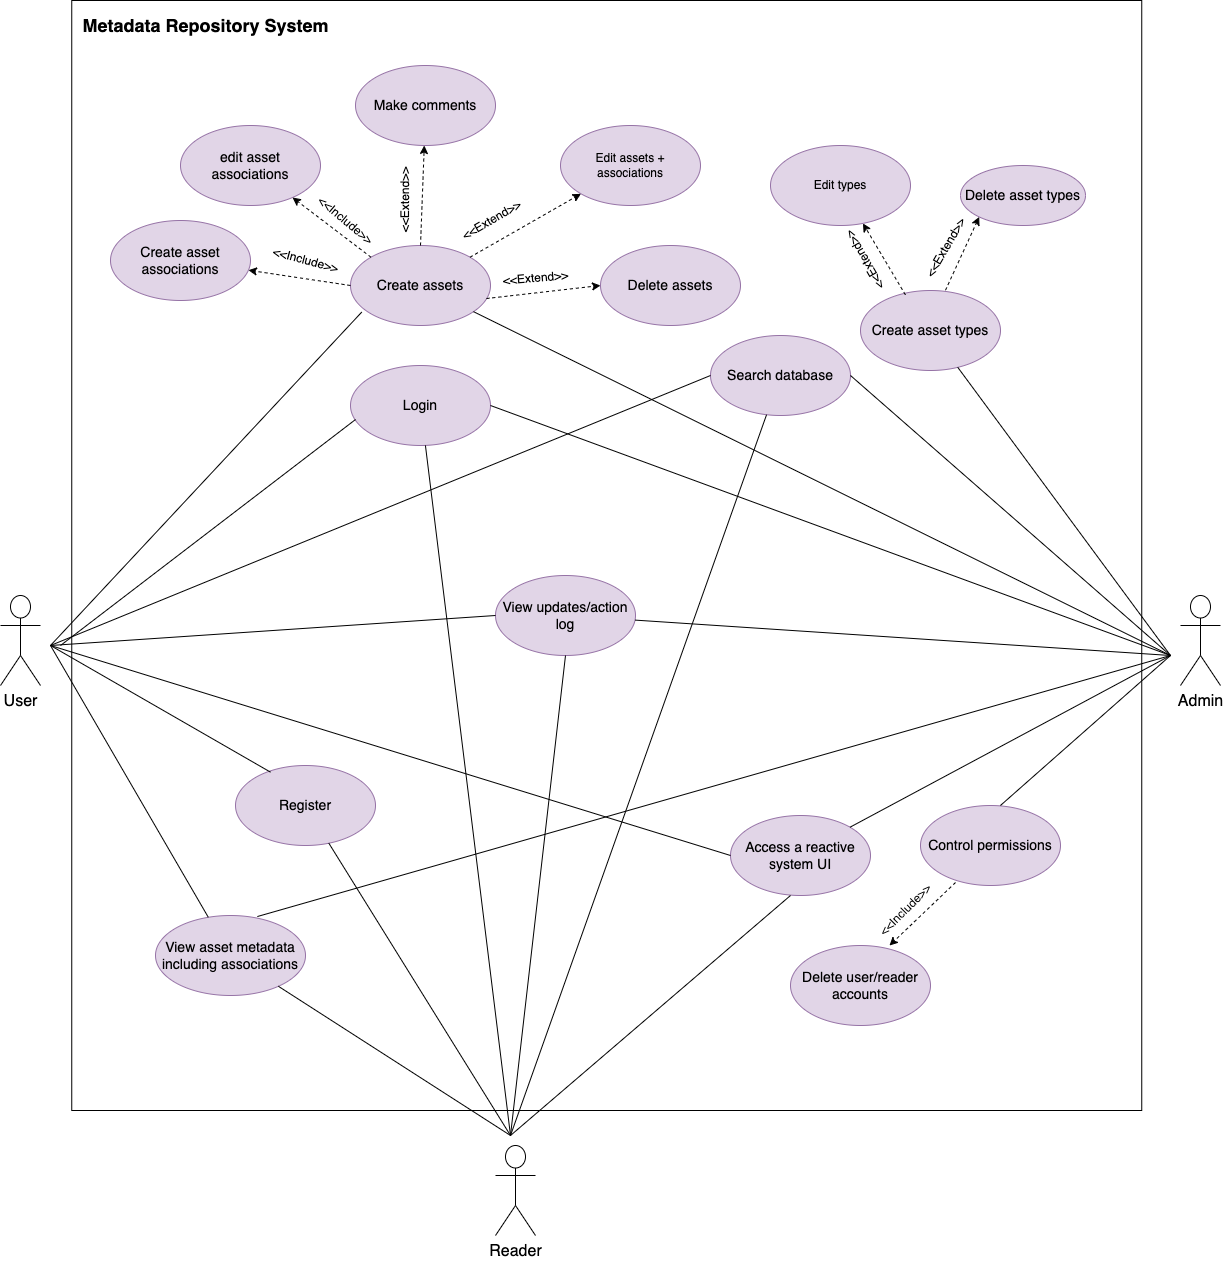

The diagram above was exported from draw.io. Its source (the exported page's mxGraphModel, read from the mxfile embedded in the PNG):
<mxGraphModel dx="1737" dy="1979" grid="1" gridSize="10" guides="1" tooltips="1" connect="1" arrows="1" fold="1" page="1" pageScale="1" pageWidth="850" pageHeight="1100" math="0" shadow="0">
  <root>
    <mxCell id="0" />
    <mxCell id="1" parent="0" />
    <mxCell id="HUEFfbkR-DXnyC32WVDC-24" value="" style="rounded=0;whiteSpace=wrap;html=1;rotation=90;" parent="1" vertex="1">
      <mxGeometry x="-38.75" y="-225" width="1110" height="1070" as="geometry" />
    </mxCell>
    <mxCell id="Satej6symo-iSarEKOfu-1" value="&lt;font size=&quot;3&quot;&gt;User&lt;/font&gt;" style="shape=umlActor;verticalLabelPosition=bottom;verticalAlign=top;html=1;outlineConnect=0;" parent="1" vertex="1">
      <mxGeometry x="-90" y="350" width="40" height="90" as="geometry" />
    </mxCell>
    <mxCell id="Satej6symo-iSarEKOfu-2" value="&lt;font size=&quot;3&quot;&gt;Admin&lt;/font&gt;" style="shape=umlActor;verticalLabelPosition=bottom;verticalAlign=top;html=1;outlineConnect=0;" parent="1" vertex="1">
      <mxGeometry x="1090" y="350" width="40" height="90" as="geometry" />
    </mxCell>
    <mxCell id="Satej6symo-iSarEKOfu-13" value="&lt;font style=&quot;font-size: 14px;&quot;&gt;Create assets&lt;/font&gt;" style="ellipse;whiteSpace=wrap;html=1;fillColor=#e1d5e7;strokeColor=#9673a6;" parent="1" vertex="1">
      <mxGeometry x="260" width="140" height="80" as="geometry" />
    </mxCell>
    <mxCell id="Satej6symo-iSarEKOfu-14" value="&lt;font style=&quot;font-size: 14px;&quot;&gt;Create asset types&lt;/font&gt;" style="ellipse;whiteSpace=wrap;html=1;fillColor=#e1d5e7;strokeColor=#9673a6;" parent="1" vertex="1">
      <mxGeometry x="770" y="45" width="140" height="80" as="geometry" />
    </mxCell>
    <mxCell id="Satej6symo-iSarEKOfu-16" value="&lt;font style=&quot;font-size: 14px;&quot;&gt;Delete assets&lt;/font&gt;" style="ellipse;whiteSpace=wrap;html=1;fillColor=#e1d5e7;strokeColor=#9673a6;" parent="1" vertex="1">
      <mxGeometry x="510" width="140" height="80" as="geometry" />
    </mxCell>
    <mxCell id="Satej6symo-iSarEKOfu-17" value="Edit assets + associations" style="ellipse;whiteSpace=wrap;html=1;fillColor=#e1d5e7;strokeColor=#9673a6;" parent="1" vertex="1">
      <mxGeometry x="470" y="-120" width="140" height="80" as="geometry" />
    </mxCell>
    <mxCell id="Satej6symo-iSarEKOfu-18" value="&lt;font style=&quot;font-size: 14px;&quot;&gt;Login&lt;/font&gt;" style="ellipse;whiteSpace=wrap;html=1;fillColor=#e1d5e7;strokeColor=#9673a6;" parent="1" vertex="1">
      <mxGeometry x="260" y="120" width="140" height="80" as="geometry" />
    </mxCell>
    <mxCell id="Satej6symo-iSarEKOfu-19" value="&lt;font style=&quot;font-size: 14px;&quot;&gt;Create asset associations&lt;/font&gt;" style="ellipse;whiteSpace=wrap;html=1;fillColor=#e1d5e7;strokeColor=#9673a6;" parent="1" vertex="1">
      <mxGeometry x="20" y="-25" width="140" height="80" as="geometry" />
    </mxCell>
    <mxCell id="Satej6symo-iSarEKOfu-20" value="&lt;font style=&quot;font-size: 14px;&quot;&gt;View updates/action log&lt;/font&gt;" style="ellipse;whiteSpace=wrap;html=1;fillColor=#e1d5e7;strokeColor=#9673a6;" parent="1" vertex="1">
      <mxGeometry x="405" y="330" width="140" height="80" as="geometry" />
    </mxCell>
    <mxCell id="Satej6symo-iSarEKOfu-21" value="&lt;font size=&quot;3&quot;&gt;Reader&lt;/font&gt;" style="shape=umlActor;verticalLabelPosition=bottom;verticalAlign=top;html=1;outlineConnect=0;" parent="1" vertex="1">
      <mxGeometry x="405" y="900" width="40" height="90" as="geometry" />
    </mxCell>
    <mxCell id="Satej6symo-iSarEKOfu-23" value="&lt;font style=&quot;font-size: 14px;&quot;&gt;View asset metadata including associations&lt;/font&gt;" style="ellipse;whiteSpace=wrap;html=1;fillColor=#e1d5e7;strokeColor=#9673a6;" parent="1" vertex="1">
      <mxGeometry x="65" y="670" width="150" height="80" as="geometry" />
    </mxCell>
    <mxCell id="Satej6symo-iSarEKOfu-24" value="&lt;font style=&quot;font-size: 14px;&quot;&gt;Delete asset types&lt;/font&gt;" style="ellipse;whiteSpace=wrap;html=1;fillColor=#e1d5e7;strokeColor=#9673a6;" parent="1" vertex="1">
      <mxGeometry x="870" y="-80" width="125" height="60" as="geometry" />
    </mxCell>
    <mxCell id="Satej6symo-iSarEKOfu-28" value="" style="endArrow=none;html=1;rounded=0;entryX=0.08;entryY=0.833;entryDx=0;entryDy=0;entryPerimeter=0;" parent="1" target="Satej6symo-iSarEKOfu-13" edge="1">
      <mxGeometry width="50" height="50" relative="1" as="geometry">
        <mxPoint x="-40" y="400" as="sourcePoint" />
        <mxPoint x="175" y="305" as="targetPoint" />
      </mxGeometry>
    </mxCell>
    <mxCell id="Satej6symo-iSarEKOfu-32" value="" style="endArrow=none;html=1;rounded=0;entryX=0.036;entryY=0.675;entryDx=0;entryDy=0;entryPerimeter=0;" parent="1" target="Satej6symo-iSarEKOfu-18" edge="1">
      <mxGeometry width="50" height="50" relative="1" as="geometry">
        <mxPoint x="-30" y="400" as="sourcePoint" />
        <mxPoint x="225" y="475" as="targetPoint" />
      </mxGeometry>
    </mxCell>
    <mxCell id="Satej6symo-iSarEKOfu-33" value="" style="endArrow=none;html=1;rounded=0;entryX=0;entryY=0.5;entryDx=0;entryDy=0;" parent="1" target="Satej6symo-iSarEKOfu-20" edge="1">
      <mxGeometry width="50" height="50" relative="1" as="geometry">
        <mxPoint x="-40" y="400" as="sourcePoint" />
        <mxPoint x="205" y="515" as="targetPoint" />
      </mxGeometry>
    </mxCell>
    <mxCell id="Satej6symo-iSarEKOfu-41" value="" style="endArrow=classic;html=1;rounded=0;dashed=1;" parent="1" source="Satej6symo-iSarEKOfu-13" target="Satej6symo-iSarEKOfu-17" edge="1">
      <mxGeometry width="50" height="50" relative="1" as="geometry">
        <mxPoint x="420" y="205" as="sourcePoint" />
        <mxPoint x="445.00048666435754" y="151.73" as="targetPoint" />
      </mxGeometry>
    </mxCell>
    <mxCell id="Satej6symo-iSarEKOfu-43" value="&amp;lt;&amp;lt;Extend&amp;gt;&amp;gt;" style="text;html=1;align=center;verticalAlign=middle;resizable=0;points=[];autosize=1;strokeColor=none;fillColor=none;rotation=-5;" parent="1" vertex="1">
      <mxGeometry x="400" y="17.5" width="90" height="30" as="geometry" />
    </mxCell>
    <mxCell id="Satej6symo-iSarEKOfu-44" value="" style="endArrow=classic;html=1;rounded=0;exitX=0.971;exitY=0.663;exitDx=0;exitDy=0;exitPerimeter=0;dashed=1;entryX=0;entryY=0.5;entryDx=0;entryDy=0;" parent="1" source="Satej6symo-iSarEKOfu-13" target="Satej6symo-iSarEKOfu-16" edge="1">
      <mxGeometry width="50" height="50" relative="1" as="geometry">
        <mxPoint x="450.85" y="331.5" as="sourcePoint" />
        <mxPoint x="514.9998192771085" y="200" as="targetPoint" />
      </mxGeometry>
    </mxCell>
    <mxCell id="Satej6symo-iSarEKOfu-46" value="&amp;lt;&amp;lt;Extend&amp;gt;&amp;gt;" style="text;html=1;align=center;verticalAlign=middle;resizable=0;points=[];autosize=1;strokeColor=none;fillColor=none;rotation=-90;" parent="1" vertex="1">
      <mxGeometry x="270" y="-60" width="90" height="30" as="geometry" />
    </mxCell>
    <mxCell id="Satej6symo-iSarEKOfu-47" value="" style="endArrow=classic;html=1;rounded=0;dashed=1;exitX=0;exitY=0.5;exitDx=0;exitDy=0;" parent="1" source="Satej6symo-iSarEKOfu-13" target="Satej6symo-iSarEKOfu-19" edge="1">
      <mxGeometry width="50" height="50" relative="1" as="geometry">
        <mxPoint x="411.99949493661177" y="244.997979746447" as="sourcePoint" />
        <mxPoint x="160" y="30" as="targetPoint" />
      </mxGeometry>
    </mxCell>
    <mxCell id="Satej6symo-iSarEKOfu-49" value="&amp;lt;&amp;lt;Include&amp;gt;&amp;gt;" style="text;html=1;align=center;verticalAlign=middle;resizable=0;points=[];autosize=1;strokeColor=none;fillColor=none;rotation=15;" parent="1" vertex="1">
      <mxGeometry x="170" width="90" height="30" as="geometry" />
    </mxCell>
    <mxCell id="Satej6symo-iSarEKOfu-50" value="" style="endArrow=none;html=1;rounded=0;" parent="1" source="Satej6symo-iSarEKOfu-23" edge="1">
      <mxGeometry width="50" height="50" relative="1" as="geometry">
        <mxPoint x="665" y="815" as="sourcePoint" />
        <mxPoint x="420" y="890" as="targetPoint" />
      </mxGeometry>
    </mxCell>
    <mxCell id="Satej6symo-iSarEKOfu-51" value="" style="endArrow=none;html=1;rounded=0;" parent="1" source="Satej6symo-iSarEKOfu-13" edge="1">
      <mxGeometry width="50" height="50" relative="1" as="geometry">
        <mxPoint x="720" y="475" as="sourcePoint" />
        <mxPoint x="1080" y="410" as="targetPoint" />
      </mxGeometry>
    </mxCell>
    <mxCell id="Satej6symo-iSarEKOfu-52" value="" style="endArrow=none;html=1;rounded=0;exitX=1;exitY=0.5;exitDx=0;exitDy=0;" parent="1" source="Satej6symo-iSarEKOfu-18" edge="1">
      <mxGeometry width="50" height="50" relative="1" as="geometry">
        <mxPoint x="715" y="515" as="sourcePoint" />
        <mxPoint x="1080" y="410" as="targetPoint" />
      </mxGeometry>
    </mxCell>
    <mxCell id="Satej6symo-iSarEKOfu-53" value="" style="endArrow=none;html=1;rounded=0;" parent="1" source="Satej6symo-iSarEKOfu-20" edge="1">
      <mxGeometry width="50" height="50" relative="1" as="geometry">
        <mxPoint x="715" y="525" as="sourcePoint" />
        <mxPoint x="1080" y="410" as="targetPoint" />
      </mxGeometry>
    </mxCell>
    <mxCell id="Satej6symo-iSarEKOfu-54" value="" style="endArrow=none;html=1;rounded=0;" parent="1" source="Satej6symo-iSarEKOfu-14" edge="1">
      <mxGeometry width="50" height="50" relative="1" as="geometry">
        <mxPoint x="715" y="545" as="sourcePoint" />
        <mxPoint x="1080" y="410" as="targetPoint" />
      </mxGeometry>
    </mxCell>
    <mxCell id="Satej6symo-iSarEKOfu-57" value="" style="endArrow=none;html=1;rounded=0;" parent="1" source="Satej6symo-iSarEKOfu-23" edge="1">
      <mxGeometry width="50" height="50" relative="1" as="geometry">
        <mxPoint x="195" y="615" as="sourcePoint" />
        <mxPoint x="-40" y="400" as="targetPoint" />
      </mxGeometry>
    </mxCell>
    <mxCell id="Satej6symo-iSarEKOfu-58" value="" style="endArrow=none;html=1;rounded=0;exitX=0.679;exitY=0.013;exitDx=0;exitDy=0;exitPerimeter=0;" parent="1" source="Satej6symo-iSarEKOfu-23" edge="1">
      <mxGeometry width="50" height="50" relative="1" as="geometry">
        <mxPoint x="720" y="565" as="sourcePoint" />
        <mxPoint x="1080" y="410" as="targetPoint" />
      </mxGeometry>
    </mxCell>
    <mxCell id="Satej6symo-iSarEKOfu-59" value="" style="endArrow=none;html=1;rounded=0;entryX=0.5;entryY=1;entryDx=0;entryDy=0;" parent="1" target="Satej6symo-iSarEKOfu-20" edge="1">
      <mxGeometry width="50" height="50" relative="1" as="geometry">
        <mxPoint x="420" y="890" as="sourcePoint" />
        <mxPoint x="545" y="670" as="targetPoint" />
      </mxGeometry>
    </mxCell>
    <mxCell id="Satej6symo-iSarEKOfu-63" value="&lt;font style=&quot;font-size: 18px;&quot;&gt;&lt;b&gt;Metadata Repository System&lt;/b&gt;&lt;/font&gt;" style="text;html=1;align=center;verticalAlign=middle;resizable=0;points=[];autosize=1;strokeColor=none;fillColor=none;" parent="1" vertex="1">
      <mxGeometry x="-20" y="-240" width="270" height="40" as="geometry" />
    </mxCell>
    <mxCell id="Satej6symo-iSarEKOfu-64" value="" style="endArrow=none;html=1;rounded=0;" parent="1" target="Satej6symo-iSarEKOfu-18" edge="1">
      <mxGeometry width="50" height="50" relative="1" as="geometry">
        <mxPoint x="420" y="890" as="sourcePoint" />
        <mxPoint x="435" y="560" as="targetPoint" />
      </mxGeometry>
    </mxCell>
    <mxCell id="y9bGxk4CA3JyWfJUv_r4-1" value="&lt;span style=&quot;font-size: 14px;&quot;&gt;Make comments&lt;/span&gt;" style="ellipse;whiteSpace=wrap;html=1;fillColor=#e1d5e7;strokeColor=#9673a6;" parent="1" vertex="1">
      <mxGeometry x="265" y="-180" width="140" height="80" as="geometry" />
    </mxCell>
    <mxCell id="y9bGxk4CA3JyWfJUv_r4-7" value="" style="endArrow=classic;html=1;rounded=0;dashed=1;exitX=0.5;exitY=0;exitDx=0;exitDy=0;" parent="1" source="Satej6symo-iSarEKOfu-13" target="y9bGxk4CA3JyWfJUv_r4-1" edge="1">
      <mxGeometry width="50" height="50" relative="1" as="geometry">
        <mxPoint x="370" y="175" as="sourcePoint" />
        <mxPoint x="476" y="163" as="targetPoint" />
      </mxGeometry>
    </mxCell>
    <mxCell id="y9bGxk4CA3JyWfJUv_r4-8" value="&amp;lt;&amp;lt;Extend&amp;gt;&amp;gt;" style="text;html=1;align=center;verticalAlign=middle;resizable=0;points=[];autosize=1;strokeColor=none;fillColor=none;rotation=-30;" parent="1" vertex="1">
      <mxGeometry x="356.25" y="-40" width="90" height="30" as="geometry" />
    </mxCell>
    <mxCell id="HUEFfbkR-DXnyC32WVDC-1" value="&lt;span style=&quot;font-size: 14px;&quot;&gt;Search database&lt;/span&gt;" style="ellipse;whiteSpace=wrap;html=1;fillColor=#e1d5e7;strokeColor=#9673a6;" parent="1" vertex="1">
      <mxGeometry x="620" y="90" width="140" height="80" as="geometry" />
    </mxCell>
    <mxCell id="HUEFfbkR-DXnyC32WVDC-2" value="" style="endArrow=none;html=1;rounded=0;entryX=0;entryY=0.5;entryDx=0;entryDy=0;" parent="1" target="HUEFfbkR-DXnyC32WVDC-1" edge="1">
      <mxGeometry width="50" height="50" relative="1" as="geometry">
        <mxPoint x="-40" y="400" as="sourcePoint" />
        <mxPoint x="375" y="380" as="targetPoint" />
      </mxGeometry>
    </mxCell>
    <mxCell id="HUEFfbkR-DXnyC32WVDC-3" value="" style="endArrow=none;html=1;rounded=0;" parent="1" target="HUEFfbkR-DXnyC32WVDC-1" edge="1">
      <mxGeometry width="50" height="50" relative="1" as="geometry">
        <mxPoint x="420" y="890" as="sourcePoint" />
        <mxPoint x="490" y="440" as="targetPoint" />
      </mxGeometry>
    </mxCell>
    <mxCell id="HUEFfbkR-DXnyC32WVDC-4" value="" style="endArrow=none;html=1;rounded=0;exitX=1;exitY=0.5;exitDx=0;exitDy=0;" parent="1" source="HUEFfbkR-DXnyC32WVDC-1" edge="1">
      <mxGeometry width="50" height="50" relative="1" as="geometry">
        <mxPoint x="610" y="425" as="sourcePoint" />
        <mxPoint x="1080" y="410" as="targetPoint" />
      </mxGeometry>
    </mxCell>
    <mxCell id="HUEFfbkR-DXnyC32WVDC-5" value="&lt;span style=&quot;font-size: 14px;&quot;&gt;Register&lt;/span&gt;" style="ellipse;whiteSpace=wrap;html=1;fillColor=#e1d5e7;strokeColor=#9673a6;" parent="1" vertex="1">
      <mxGeometry x="145" y="520" width="140" height="80" as="geometry" />
    </mxCell>
    <mxCell id="HUEFfbkR-DXnyC32WVDC-6" value="" style="endArrow=none;html=1;rounded=0;entryX=0.25;entryY=0.083;entryDx=0;entryDy=0;entryPerimeter=0;" parent="1" target="HUEFfbkR-DXnyC32WVDC-5" edge="1">
      <mxGeometry width="50" height="50" relative="1" as="geometry">
        <mxPoint x="-40" y="400" as="sourcePoint" />
        <mxPoint x="180" y="520" as="targetPoint" />
      </mxGeometry>
    </mxCell>
    <mxCell id="HUEFfbkR-DXnyC32WVDC-7" value="" style="endArrow=none;html=1;rounded=0;" parent="1" target="HUEFfbkR-DXnyC32WVDC-5" edge="1">
      <mxGeometry width="50" height="50" relative="1" as="geometry">
        <mxPoint x="420" y="890" as="sourcePoint" />
        <mxPoint x="600" y="750" as="targetPoint" />
      </mxGeometry>
    </mxCell>
    <mxCell id="HUEFfbkR-DXnyC32WVDC-8" value="&lt;span style=&quot;font-size: 14px;&quot;&gt;Control permissions&lt;/span&gt;" style="ellipse;whiteSpace=wrap;html=1;fillColor=#e1d5e7;strokeColor=#9673a6;" parent="1" vertex="1">
      <mxGeometry x="830" y="560" width="140" height="80" as="geometry" />
    </mxCell>
    <mxCell id="HUEFfbkR-DXnyC32WVDC-9" value="" style="endArrow=none;html=1;rounded=0;exitX=0.571;exitY=0;exitDx=0;exitDy=0;exitPerimeter=0;" parent="1" source="HUEFfbkR-DXnyC32WVDC-8" edge="1">
      <mxGeometry width="50" height="50" relative="1" as="geometry">
        <mxPoint x="440" y="560" as="sourcePoint" />
        <mxPoint x="1080" y="410" as="targetPoint" />
      </mxGeometry>
    </mxCell>
    <mxCell id="HUEFfbkR-DXnyC32WVDC-10" value="" style="endArrow=classic;html=1;rounded=0;dashed=1;exitX=0.321;exitY=0.055;exitDx=0;exitDy=0;exitPerimeter=0;" parent="1" source="Satej6symo-iSarEKOfu-14" target="HUEFfbkR-DXnyC32WVDC-11" edge="1">
      <mxGeometry width="50" height="50" relative="1" as="geometry">
        <mxPoint x="870" y="190" as="sourcePoint" />
        <mxPoint x="880" y="160" as="targetPoint" />
      </mxGeometry>
    </mxCell>
    <mxCell id="HUEFfbkR-DXnyC32WVDC-11" value="Edit types" style="ellipse;whiteSpace=wrap;html=1;fillColor=#e1d5e7;strokeColor=#9673a6;" parent="1" vertex="1">
      <mxGeometry x="680" y="-100" width="140" height="80" as="geometry" />
    </mxCell>
    <mxCell id="HUEFfbkR-DXnyC32WVDC-12" value="&amp;lt;&amp;lt;Extend&amp;gt;&amp;gt;" style="text;html=1;align=center;verticalAlign=middle;resizable=0;points=[];autosize=1;strokeColor=none;fillColor=none;rotation=-120;" parent="1" vertex="1">
      <mxGeometry x="730" width="90" height="30" as="geometry" />
    </mxCell>
    <mxCell id="HUEFfbkR-DXnyC32WVDC-13" value="" style="endArrow=classic;html=1;rounded=0;exitX=0.607;exitY=-0.003;exitDx=0;exitDy=0;dashed=1;entryX=0;entryY=1;entryDx=0;entryDy=0;exitPerimeter=0;" parent="1" source="Satej6symo-iSarEKOfu-14" target="Satej6symo-iSarEKOfu-24" edge="1">
      <mxGeometry width="50" height="50" relative="1" as="geometry">
        <mxPoint x="890" y="300" as="sourcePoint" />
        <mxPoint x="999" y="335" as="targetPoint" />
      </mxGeometry>
    </mxCell>
    <mxCell id="HUEFfbkR-DXnyC32WVDC-14" value="&amp;lt;&amp;lt;Extend&amp;gt;&amp;gt;" style="text;html=1;align=center;verticalAlign=middle;resizable=0;points=[];autosize=1;strokeColor=none;fillColor=none;rotation=-60;" parent="1" vertex="1">
      <mxGeometry x="810" y="-12.5" width="90" height="30" as="geometry" />
    </mxCell>
    <mxCell id="HUEFfbkR-DXnyC32WVDC-15" value="&lt;span style=&quot;font-size: 14px;&quot;&gt;edit asset associations&lt;/span&gt;" style="ellipse;whiteSpace=wrap;html=1;fillColor=#e1d5e7;strokeColor=#9673a6;" parent="1" vertex="1">
      <mxGeometry x="90" y="-120" width="140" height="80" as="geometry" />
    </mxCell>
    <mxCell id="HUEFfbkR-DXnyC32WVDC-16" value="" style="endArrow=classic;html=1;rounded=0;exitX=0;exitY=0;exitDx=0;exitDy=0;dashed=1;" parent="1" source="Satej6symo-iSarEKOfu-13" target="HUEFfbkR-DXnyC32WVDC-15" edge="1">
      <mxGeometry width="50" height="50" relative="1" as="geometry">
        <mxPoint x="151" y="200" as="sourcePoint" />
        <mxPoint x="260" y="235" as="targetPoint" />
      </mxGeometry>
    </mxCell>
    <mxCell id="HUEFfbkR-DXnyC32WVDC-17" value="&amp;lt;&amp;lt;Include&amp;gt;&amp;gt;" style="text;html=1;align=center;verticalAlign=middle;resizable=0;points=[];autosize=1;strokeColor=none;fillColor=none;rotation=40;" parent="1" vertex="1">
      <mxGeometry x="210" y="-40" width="90" height="30" as="geometry" />
    </mxCell>
    <mxCell id="HUEFfbkR-DXnyC32WVDC-18" value="&lt;span style=&quot;font-size: 14px;&quot;&gt;Access a reactive system UI&lt;/span&gt;" style="ellipse;whiteSpace=wrap;html=1;fillColor=#e1d5e7;strokeColor=#9673a6;" parent="1" vertex="1">
      <mxGeometry x="640" y="570" width="140" height="80" as="geometry" />
    </mxCell>
    <mxCell id="HUEFfbkR-DXnyC32WVDC-19" value="" style="endArrow=none;html=1;rounded=0;entryX=0;entryY=0.5;entryDx=0;entryDy=0;" parent="1" target="HUEFfbkR-DXnyC32WVDC-18" edge="1">
      <mxGeometry width="50" height="50" relative="1" as="geometry">
        <mxPoint x="-40" y="400" as="sourcePoint" />
        <mxPoint x="690" y="490" as="targetPoint" />
      </mxGeometry>
    </mxCell>
    <mxCell id="HUEFfbkR-DXnyC32WVDC-20" value="" style="endArrow=none;html=1;rounded=0;exitX=1;exitY=0;exitDx=0;exitDy=0;" parent="1" source="HUEFfbkR-DXnyC32WVDC-18" edge="1">
      <mxGeometry width="50" height="50" relative="1" as="geometry">
        <mxPoint x="780" y="595" as="sourcePoint" />
        <mxPoint x="1080" y="410" as="targetPoint" />
      </mxGeometry>
    </mxCell>
    <mxCell id="HUEFfbkR-DXnyC32WVDC-21" value="" style="endArrow=none;html=1;rounded=0;" parent="1" edge="1">
      <mxGeometry width="50" height="50" relative="1" as="geometry">
        <mxPoint x="420" y="890" as="sourcePoint" />
        <mxPoint x="700" y="650" as="targetPoint" />
      </mxGeometry>
    </mxCell>
    <mxCell id="-N8CcOW_K8zFbOavGWk6-1" value="" style="endArrow=classic;html=1;rounded=0;dashed=1;exitX=0.25;exitY=0.963;exitDx=0;exitDy=0;exitPerimeter=0;entryX=0.707;entryY=0;entryDx=0;entryDy=0;entryPerimeter=0;" edge="1" parent="1" source="HUEFfbkR-DXnyC32WVDC-8" target="-N8CcOW_K8zFbOavGWk6-3">
      <mxGeometry width="50" height="50" relative="1" as="geometry">
        <mxPoint x="952" y="705" as="sourcePoint" />
        <mxPoint x="830" y="680" as="targetPoint" />
      </mxGeometry>
    </mxCell>
    <mxCell id="-N8CcOW_K8zFbOavGWk6-2" value="&amp;lt;&amp;lt;Include&amp;gt;&amp;gt;" style="text;html=1;align=center;verticalAlign=middle;resizable=0;points=[];autosize=1;strokeColor=none;fillColor=none;rotation=-45;" vertex="1" parent="1">
      <mxGeometry x="770" y="650" width="90" height="30" as="geometry" />
    </mxCell>
    <mxCell id="-N8CcOW_K8zFbOavGWk6-3" value="&lt;span style=&quot;font-size: 14px;&quot;&gt;Delete user/reader accounts&lt;/span&gt;" style="ellipse;whiteSpace=wrap;html=1;fillColor=#e1d5e7;strokeColor=#9673a6;" vertex="1" parent="1">
      <mxGeometry x="700" y="700" width="140" height="80" as="geometry" />
    </mxCell>
  </root>
</mxGraphModel>